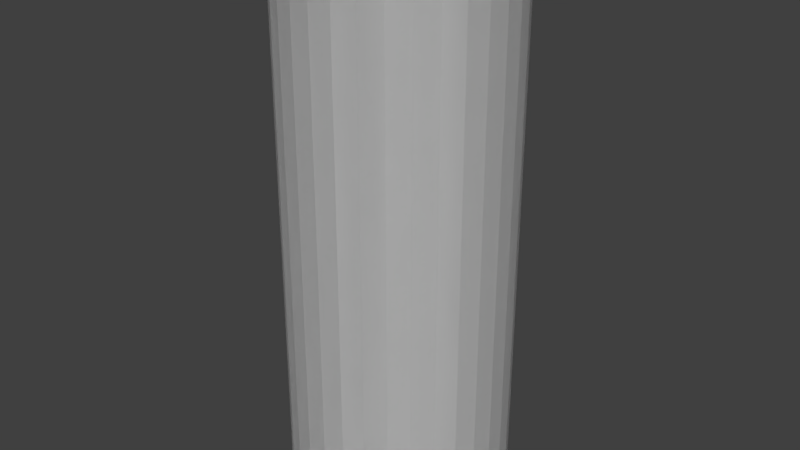 # Source: untitled.blend  (saved by Blender 2.78.5; exported with 4.5.12 LTS)
import bpy
from mathutils import Matrix  # noqa: F401  (used for matrix-valued properties, if any)

bpy.ops.wm.read_factory_settings(use_empty=True)
scene = bpy.context.scene
scene.name = 'Scene'

# ---- collections
col_collection_3 = bpy.data.collections.new('Collection 3'); scene.collection.children.link(col_collection_3)

# ---- world
world_world = bpy.data.worlds.new('World'); scene.world = world_world
world_world.color = (0.05088, 0.05088, 0.05088)
world_world.use_sun_shadow = False
world_world.sun_shadow_jitter_overblur = 0.0
world_world.cycles.sampling_method = 'MANUAL'

# ---- meshes
me_cylinder = bpy.data.meshes.new('Cylinder')
me_cylinder.from_pydata([(2.0, 0.0, 10.0), (2.0, 0.0, 0.0), (2.0, 0.0, 0.0), (2.0, 0.0, 10.0), (1.962, -0.3902, 0.0), (1.962, -0.3902, 10.0), (1.848, -0.7654, 0.0), (1.848, -0.7654, 10.0), (1.663, -1.111, 0.0), (1.663, -1.111, 10.0), (1.414, -1.414, 0.0), (1.414, -1.414, 10.0), (1.111, -1.663, 0.0), (1.111, -1.663, 10.0), (0.7654, -1.848, 0.0), (0.7654, -1.848, 10.0), (0.3902, -1.962, 0.0), (0.3902, -1.962, 10.0), (1.225e-16, -2.0, 0.0), (1.225e-16, -2.0, 10.0), (-0.3902, -1.962, 0.0), (-0.3902, -1.962, 10.0), (-0.7654, -1.848, 0.0), (-0.7654, -1.848, 10.0), (-1.111, -1.663, 0.0), (-1.111, -1.663, 10.0), (-1.414, -1.414, 0.0), (-1.414, -1.414, 10.0), (-1.663, -1.111, 0.0), (-1.663, -1.111, 10.0), (-1.848, -0.7654, 0.0), (-1.848, -0.7654, 10.0), (-1.962, -0.3902, 0.0), (-1.962, -0.3902, 10.0), (-2.0, -2.449e-16, 0.0), (-2.0, -2.449e-16, 10.0), (-1.962, 0.3902, 0.0), (-1.962, 0.3902, 10.0), (-1.848, 0.7654, 0.0), (-1.848, 0.7654, 10.0), (-1.663, 1.111, 0.0), (-1.663, 1.111, 10.0), (-1.414, 1.414, 0.0), (-1.414, 1.414, 10.0), (-1.111, 1.663, 0.0), (-1.111, 1.663, 10.0), (-0.7654, 1.848, 0.0), (-0.7654, 1.848, 10.0), (-0.3902, 1.962, 0.0), (-0.3902, 1.962, 10.0), (-3.674e-16, 2.0, 0.0), (-3.674e-16, 2.0, 10.0), (0.3902, 1.962, 0.0), (0.3902, 1.962, 10.0), (0.7654, 1.848, 0.0), (0.7654, 1.848, 10.0), (1.111, 1.663, 0.0), (1.111, 1.663, 10.0), (1.414, 1.414, 0.0), (1.414, 1.414, 10.0), (1.663, 1.111, 0.0), (1.663, 1.111, 10.0), (1.848, 0.7654, 0.0), (1.848, 0.7654, 10.0), (1.962, 0.3902, 0.0), (1.962, 0.3902, 10.0), (2.0, 0.0, 0.0), (2.0, 0.0, 10.0), (1.962, -0.3902, 0.0), (1.962, -0.3902, 10.0), (1.848, -0.7654, 0.0), (1.848, -0.7654, 10.0), (1.663, -1.111, 0.0), (1.663, -1.111, 10.0), (1.414, -1.414, 0.0), (1.414, -1.414, 10.0), (1.111, -1.663, 0.0), (1.111, -1.663, 10.0), (0.7654, -1.848, 0.0), (0.7654, -1.848, 10.0), (0.3902, -1.962, 0.0), (0.3902, -1.962, 10.0), (1.225e-16, -2.0, 0.0), (1.225e-16, -2.0, 10.0), (-0.3902, -1.962, 0.0), (-0.3902, -1.962, 10.0), (-0.7654, -1.848, 0.0), (-0.7654, -1.848, 10.0), (-1.111, -1.663, 0.0), (-1.111, -1.663, 10.0), (-1.414, -1.414, 0.0), (-1.414, -1.414, 10.0), (-1.663, -1.111, 0.0), (-1.663, -1.111, 10.0), (-1.848, -0.7654, 0.0), (-1.848, -0.7654, 10.0), (-1.962, -0.3902, 0.0), (-1.962, -0.3902, 10.0), (-2.0, -2.449e-16, 0.0), (-2.0, -2.449e-16, 10.0), (-1.962, 0.3902, 0.0), (-1.962, 0.3902, 10.0), (-1.848, 0.7654, 0.0), (-1.848, 0.7654, 10.0), (-1.663, 1.111, 0.0), (-1.663, 1.111, 10.0), (-1.414, 1.414, 0.0), (-1.414, 1.414, 10.0), (-1.111, 1.663, 0.0), (-1.111, 1.663, 10.0), (-0.7654, 1.848, 0.0), (-0.7654, 1.848, 10.0), (-0.3902, 1.962, 0.0), (-0.3902, 1.962, 10.0), (-3.674e-16, 2.0, 0.0), (-3.674e-16, 2.0, 10.0), (0.3902, 1.962, 0.0), (0.3902, 1.962, 10.0), (0.7654, 1.848, 0.0), (0.7654, 1.848, 10.0), (1.111, 1.663, 0.0), (1.111, 1.663, 10.0), (1.414, 1.414, 0.0), (1.414, 1.414, 10.0), (1.663, 1.111, 0.0), (1.663, 1.111, 10.0), (1.848, 0.7654, 0.0), (1.848, 0.7654, 10.0), (1.962, 0.3902, 0.0), (1.962, 0.3902, 10.0), (0.0, 2.0, 10.0), (0.3902, 1.962, 10.0), (0.7654, 1.848, 10.0), (1.111, 1.663, 10.0), (1.414, 1.414, 10.0), (1.663, 1.111, 10.0), (1.848, 0.7654, 10.0), (1.962, 0.3902, 10.0), (2.0, 1.225e-16, 10.0), (1.962, -0.3902, 10.0), (1.848, -0.7654, 10.0), (1.663, -1.111, 10.0), (1.414, -1.414, 10.0), (1.111, -1.663, 10.0), (0.7654, -1.848, 10.0), (0.3902, -1.962, 10.0), (2.449e-16, -2.0, 10.0), (-0.3902, -1.962, 10.0), (-0.7654, -1.848, 10.0), (-1.111, -1.663, 10.0), (-1.414, -1.414, 10.0), (-1.663, -1.111, 10.0), (-1.848, -0.7654, 10.0), (-1.962, -0.3902, 10.0), (-2.0, -3.674e-16, 10.0), (-1.962, 0.3902, 10.0), (-1.848, 0.7654, 10.0), (-1.663, 1.111, 10.0), (-1.414, 1.414, 10.0), (-1.111, 1.663, 10.0), (-0.7654, 1.848, 10.0), (-0.3902, 1.962, 10.0), (0.0, 2.0, 10.0), (0.3902, 1.962, 10.0), (0.7654, 1.848, 10.0), (1.111, 1.663, 10.0), (1.414, 1.414, 10.0), (1.663, 1.111, 10.0), (1.848, 0.7654, 10.0), (1.962, 0.3902, 10.0), (2.0, 1.225e-16, 10.0), (1.962, -0.3902, 10.0), (1.848, -0.7654, 10.0), (1.663, -1.111, 10.0), (1.414, -1.414, 10.0), (1.111, -1.663, 10.0), (0.7654, -1.848, 10.0), (0.3902, -1.962, 10.0), (2.449e-16, -2.0, 10.0), (-0.3902, -1.962, 10.0), (-0.7654, -1.848, 10.0), (-1.111, -1.663, 10.0), (-1.414, -1.414, 10.0), (-1.663, -1.111, 10.0), (-1.848, -0.7654, 10.0), (-1.962, -0.3902, 10.0), (-2.0, -3.674e-16, 10.0), (-1.962, 0.3902, 10.0), (-1.848, 0.7654, 10.0), (-1.663, 1.111, 10.0), (-1.414, 1.414, 10.0), (-1.111, 1.663, 10.0), (-0.7654, 1.848, 10.0), (-0.3902, 1.962, 10.0), (0.0, 2.0, 0.0), (0.3902, 1.962, 0.0), (0.7654, 1.848, 0.0), (1.111, 1.663, 0.0), (1.414, 1.414, 0.0), (1.663, 1.111, 0.0), (1.848, 0.7654, 0.0), (1.962, 0.3902, 0.0), (2.0, 1.225e-16, 0.0), (1.962, -0.3902, 0.0), (1.848, -0.7654, 0.0), (1.663, -1.111, 0.0), (1.414, -1.414, 0.0), (1.111, -1.663, 0.0), (0.7654, -1.848, 0.0), (0.3902, -1.962, 0.0), (2.449e-16, -2.0, 0.0), (-0.3902, -1.962, 0.0), (-0.7654, -1.848, 0.0), (-1.111, -1.663, 0.0), (-1.414, -1.414, 0.0), (-1.663, -1.111, 0.0), (-1.848, -0.7654, 0.0), (-1.962, -0.3902, 0.0), (-2.0, -3.674e-16, 0.0), (-1.962, 0.3902, 0.0), (-1.848, 0.7654, 0.0), (-1.663, 1.111, 0.0), (-1.414, 1.414, 0.0), (-1.111, 1.663, 0.0), (-0.7654, 1.848, 0.0), (-0.3902, 1.962, 0.0)], [], [(2, 3, 5, 4), (4, 5, 7, 6), (6, 7, 9, 8), (8, 9, 11, 10), (10, 11, 13, 12), (12, 13, 15, 14), (14, 15, 17, 16), (16, 17, 19, 18), (18, 19, 21, 20), (20, 21, 23, 22), (22, 23, 25, 24), (24, 25, 27, 26), (26, 27, 29, 28), (28, 29, 31, 30), (30, 31, 33, 32), (32, 33, 35, 34), (34, 35, 37, 36), (36, 37, 39, 38), (38, 39, 41, 40), (40, 41, 43, 42), (42, 43, 45, 44), (44, 45, 47, 46), (46, 47, 49, 48), (48, 49, 51, 50), (50, 51, 53, 52), (52, 53, 55, 54), (54, 55, 57, 56), (56, 57, 59, 58), (58, 59, 61, 60), (60, 61, 63, 62), (62, 63, 65, 64), (64, 65, 3, 2), (66, 67, 69, 68), (68, 69, 71, 70), (70, 71, 73, 72), (72, 73, 75, 74), (74, 75, 77, 76), (76, 77, 79, 78), (78, 79, 81, 80), (80, 81, 83, 82), (82, 83, 85, 84), (84, 85, 87, 86), (86, 87, 89, 88), (88, 89, 91, 90), (90, 91, 93, 92), (92, 93, 95, 94), (94, 95, 97, 96), (96, 97, 99, 98), (98, 99, 101, 100), (100, 101, 103, 102), (102, 103, 105, 104), (104, 105, 107, 106), (106, 107, 109, 108), (108, 109, 111, 110), (110, 111, 113, 112), (112, 113, 115, 114), (114, 115, 117, 116), (116, 117, 119, 118), (118, 119, 121, 120), (120, 121, 123, 122), (122, 123, 125, 124), (124, 125, 127, 126), (126, 127, 129, 128), (128, 129, 67, 66), (130, 131, 132, 133, 134, 135, 136, 137, 138, 139, 140, 141, 142, 143, 144, 145, 146, 147, 148, 149, 150, 151, 152, 153, 154, 155, 156, 157, 158, 159, 160, 161), (162, 163, 164, 165, 166, 167, 168, 169, 170, 171, 172, 173, 174, 175, 176, 177, 178, 179, 180, 181, 182, 183, 184, 185, 186, 187, 188, 189, 190, 191, 192, 193), (194, 195, 196, 197, 198, 199, 200, 201, 202, 203, 204, 205, 206, 207, 208, 209, 210, 211, 212, 213, 214, 215, 216, 217, 218, 219, 220, 221, 222, 223, 224, 225)])
me_cylinder.use_remesh_preserve_volume = False
me_cylinder.use_remesh_preserve_attributes = False
me_cylinder.use_mirror_vertex_groups = False
me_cylinder.update()

# ---- objects
ob_cylinder = bpy.data.objects.new('Cylinder', me_cylinder)

# ---- transforms, parenting, visibility, modifiers, constraints
ob_cylinder.location = (0.0, 0.0, 0.0)
ob_cylinder.lineart.crease_threshold = 0.0

# ---- collection membership
col_collection_3.objects.link(ob_cylinder)

# ---- scene / render settings (as saved in the file)
scene.frame_start = 0; scene.frame_end = 0; scene.frame_set(0)
scene.render.engine = 'BLENDER_EEVEE_NEXT'
scene.render.resolution_percentage = 50
scene.render.dither_intensity = 0.0
scene.cycles.use_denoising = False
scene.cycles.samples = 128
scene.cycles.sampling_pattern = 'TABULATED_SOBOL'
scene.cycles.use_adaptive_sampling = False
scene.cycles.use_light_tree = False
scene.cycles.blur_glossy = 0.0
scene.cycles.sample_clamp_indirect = 0.0
scene.view_settings.view_transform = 'Standard'
bpy.context.view_layer.update()

# ---- added for rendering (the .blend has no active camera and no usable light): camera, sun
cam_auto = bpy.data.cameras.new('AutoCamera')
cam_auto.lens = 50.0
cam_auto.sensor_width = 36.0
cam_auto.clip_end = 1000.0
ob_auto_camera = bpy.data.objects.new('AutoCamera', cam_auto)
scene.collection.objects.link(ob_auto_camera)
ob_auto_camera.location = (10.63, -12.756, 13.504)
ob_auto_camera.rotation_euler = (1.09748, -7.21219e-08, 0.694738)
scene.camera = ob_auto_camera
light_auto_sun = bpy.data.lights.new('AutoSun', 'SUN')
light_auto_sun.energy = 3.0
light_auto_sun.angle = 0.0523599
ob_auto_sun = bpy.data.objects.new('AutoSun', light_auto_sun)
scene.collection.objects.link(ob_auto_sun)
ob_auto_sun.rotation_euler = (0.872665, 0.174533, 0.523599)
bpy.context.view_layer.update()
